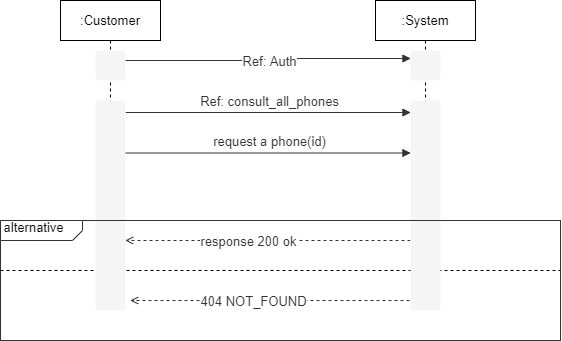

The diagram above was exported from draw.io. Its source (the exported page's mxGraphModel, read from the mxfile embedded in the PNG):
<mxGraphModel dx="868" dy="417" grid="1" gridSize="10" guides="1" tooltips="1" connect="1" arrows="1" fold="1" page="1" pageScale="1" pageWidth="827" pageHeight="1169" math="0" shadow="0">
  <root>
    <mxCell id="b4RZuHwuJ7DXEhJtUI9v-0" />
    <mxCell id="b4RZuHwuJ7DXEhJtUI9v-1" parent="b4RZuHwuJ7DXEhJtUI9v-0" />
    <mxCell id="b4RZuHwuJ7DXEhJtUI9v-2" value="&lt;span style=&quot;color: rgb(0 , 0 , 0) ; font-size: 13px&quot;&gt;:Customer&lt;/span&gt;" style="shape=umlLifeline;perimeter=lifelinePerimeter;whiteSpace=wrap;html=1;container=1;collapsible=0;recursiveResize=0;outlineConnect=0;fontColor=#FFFFFF;strokeColor=#000000;" vertex="1" parent="b4RZuHwuJ7DXEhJtUI9v-1">
      <mxGeometry x="110" y="130" width="100" height="310" as="geometry" />
    </mxCell>
    <mxCell id="b4RZuHwuJ7DXEhJtUI9v-3" value="&lt;span style=&quot;color: rgb(0 , 0 , 0) ; font-size: 13px&quot;&gt;:System&lt;/span&gt;" style="shape=umlLifeline;perimeter=lifelinePerimeter;whiteSpace=wrap;html=1;container=1;collapsible=0;recursiveResize=0;outlineConnect=0;fontColor=#FFFFFF;strokeColor=#000000;" vertex="1" parent="b4RZuHwuJ7DXEhJtUI9v-1">
      <mxGeometry x="425" y="130" width="100" height="310" as="geometry" />
    </mxCell>
    <UserObject label="" lucidchartObjectId="ndMzDBmFQiaB" id="b4RZuHwuJ7DXEhJtUI9v-4">
      <mxCell style="html=1;overflow=block;blockSpacing=1;whiteSpace=wrap;;whiteSpace=wrap;fontSize=13;spacing=0;strokeOpacity=0;fillOpacity=100;rounded=1;absoluteArcSize=1;arcSize=7.5;fillColor=#f5f5f5;strokeWidth=1.5;strokeColor=#666666;fontColor=#333333;" vertex="1" parent="b4RZuHwuJ7DXEhJtUI9v-1">
        <mxGeometry x="145" y="180" width="30" height="30" as="geometry" />
      </mxCell>
    </UserObject>
    <UserObject label="" lucidchartObjectId="QgMzucN.hJll" id="b4RZuHwuJ7DXEhJtUI9v-5">
      <mxCell style="html=1;overflow=block;blockSpacing=1;whiteSpace=wrap;;whiteSpace=wrap;fontSize=13;spacing=0;strokeOpacity=0;fillOpacity=100;rounded=1;absoluteArcSize=1;arcSize=7.5;fillColor=#f5f5f5;strokeWidth=1.5;strokeColor=#666666;fontColor=#333333;" vertex="1" parent="b4RZuHwuJ7DXEhJtUI9v-1">
        <mxGeometry x="460" y="180" width="30" height="30" as="geometry" />
      </mxCell>
    </UserObject>
    <UserObject label="" lucidchartObjectId="fhMzyjMU.WGP" id="b4RZuHwuJ7DXEhJtUI9v-9">
      <mxCell style="html=1;jettySize=18;whiteSpace=wrap;fontSize=13;fontFamily=helvetica;strokeColor=#333333;strokeOpacity=100;strokeWidth=0.8;rounded=1;arcSize=10;edgeStyle=orthogonalEdgeStyle;startArrow=none;;endArrow=block;endFill=1;;" edge="1" parent="b4RZuHwuJ7DXEhJtUI9v-1">
        <mxGeometry width="100" height="100" relative="1" as="geometry">
          <Array as="points" />
          <mxPoint x="175" y="242" as="sourcePoint" />
          <mxPoint x="460" y="242" as="targetPoint" />
        </mxGeometry>
      </mxCell>
    </UserObject>
    <mxCell id="b4RZuHwuJ7DXEhJtUI9v-10" value="Ref: consult_all_phones" style="text;html=1;resizable=0;labelBackgroundColor=#ffffff;align=center;verticalAlign=middle;fontColor=#333333;;fontSize=13;" vertex="1" parent="b4RZuHwuJ7DXEhJtUI9v-9">
      <mxGeometry relative="1" as="geometry">
        <mxPoint y="-11.500000000000682" as="offset" />
      </mxGeometry>
    </mxCell>
    <UserObject label="" lucidchartObjectId="fhMzyjMU.WGP" id="b4RZuHwuJ7DXEhJtUI9v-11">
      <mxCell style="html=1;jettySize=18;whiteSpace=wrap;fontSize=13;fontFamily=helvetica;strokeColor=#333333;strokeOpacity=100;strokeWidth=0.8;rounded=1;arcSize=10;edgeStyle=orthogonalEdgeStyle;startArrow=none;;endArrow=block;endFill=1;;entryX=0;entryY=0.25;entryDx=0;entryDy=0;exitX=1;exitY=0.25;exitDx=0;exitDy=0;" edge="1" parent="b4RZuHwuJ7DXEhJtUI9v-1" source="b4RZuHwuJ7DXEhJtUI9v-24" target="b4RZuHwuJ7DXEhJtUI9v-23">
        <mxGeometry width="100" height="100" relative="1" as="geometry">
          <Array as="points" />
          <mxPoint x="175" y="350" as="sourcePoint" />
          <mxPoint x="460" y="350" as="targetPoint" />
        </mxGeometry>
      </mxCell>
    </UserObject>
    <mxCell id="b4RZuHwuJ7DXEhJtUI9v-12" value="request a phone(id)" style="text;html=1;resizable=0;labelBackgroundColor=#ffffff;align=center;verticalAlign=middle;fontColor=#333333;;fontSize=13;" vertex="1" parent="b4RZuHwuJ7DXEhJtUI9v-11">
      <mxGeometry relative="1" as="geometry">
        <mxPoint y="-11.500000000000682" as="offset" />
      </mxGeometry>
    </mxCell>
    <UserObject label="" lucidchartObjectId="fhMzFCCpxuK5" id="b4RZuHwuJ7DXEhJtUI9v-16">
      <mxCell style="html=1;jettySize=18;whiteSpace=wrap;fontSize=13;fontFamily=helvetica;strokeColor=#333333;strokeOpacity=100;dashed=1;fixDash=1;strokeWidth=0.8;rounded=1;arcSize=10;edgeStyle=orthogonalEdgeStyle;startArrow=none;;endArrow=open;;" edge="1" parent="b4RZuHwuJ7DXEhJtUI9v-1">
        <mxGeometry width="100" height="100" relative="1" as="geometry">
          <Array as="points">
            <mxPoint x="250" y="370" />
            <mxPoint x="250" y="370" />
          </Array>
          <mxPoint x="460" y="370" as="sourcePoint" />
          <mxPoint x="175" y="370" as="targetPoint" />
        </mxGeometry>
      </mxCell>
    </UserObject>
    <mxCell id="b4RZuHwuJ7DXEhJtUI9v-17" value="response 200 ok" style="text;html=1;resizable=0;labelBackgroundColor=#ffffff;align=center;verticalAlign=middle;fontColor=#333333;;fontSize=13;" vertex="1" parent="b4RZuHwuJ7DXEhJtUI9v-16">
      <mxGeometry x="0.14175621107384861" relative="1" as="geometry" />
    </mxCell>
    <mxCell id="b4RZuHwuJ7DXEhJtUI9v-18" value="" style="text;html=1;resizable=0;labelBackgroundColor=#ffffff;align=center;verticalAlign=middle;;fontSize=13;" vertex="1" parent="b4RZuHwuJ7DXEhJtUI9v-16">
      <mxGeometry relative="1" as="geometry">
        <mxPoint y="5" as="offset" />
      </mxGeometry>
    </mxCell>
    <UserObject label="" lucidchartObjectId="fhMzFCCpxuK5" id="b4RZuHwuJ7DXEhJtUI9v-19">
      <mxCell style="html=1;jettySize=18;whiteSpace=wrap;fontSize=13;fontFamily=helvetica;strokeColor=#333333;strokeOpacity=100;dashed=1;fixDash=1;strokeWidth=0.8;rounded=1;arcSize=10;edgeStyle=orthogonalEdgeStyle;startArrow=none;;endArrow=open;;" edge="1" parent="b4RZuHwuJ7DXEhJtUI9v-1">
        <mxGeometry width="100" height="100" relative="1" as="geometry">
          <Array as="points">
            <mxPoint x="180" y="430" />
          </Array>
          <mxPoint x="465" y="430" as="sourcePoint" />
          <mxPoint x="180" y="430" as="targetPoint" />
        </mxGeometry>
      </mxCell>
    </UserObject>
    <mxCell id="b4RZuHwuJ7DXEhJtUI9v-20" value="404 NOT_FOUND" style="text;html=1;resizable=0;labelBackgroundColor=#ffffff;align=center;verticalAlign=middle;fontColor=#333333;;fontSize=13;" vertex="1" parent="b4RZuHwuJ7DXEhJtUI9v-19">
      <mxGeometry x="0.14175621107384861" relative="1" as="geometry" />
    </mxCell>
    <mxCell id="b4RZuHwuJ7DXEhJtUI9v-21" value="" style="text;html=1;resizable=0;labelBackgroundColor=#ffffff;align=center;verticalAlign=middle;;fontSize=13;" vertex="1" parent="b4RZuHwuJ7DXEhJtUI9v-19">
      <mxGeometry relative="1" as="geometry">
        <mxPoint y="5" as="offset" />
      </mxGeometry>
    </mxCell>
    <mxCell id="b4RZuHwuJ7DXEhJtUI9v-22" value="" style="endArrow=none;dashed=1;html=1;" edge="1" parent="b4RZuHwuJ7DXEhJtUI9v-1">
      <mxGeometry width="50" height="50" relative="1" as="geometry">
        <mxPoint x="50" y="400" as="sourcePoint" />
        <mxPoint x="610" y="400" as="targetPoint" />
      </mxGeometry>
    </mxCell>
    <UserObject label="" lucidchartObjectId="QgMzucN.hJll" id="b4RZuHwuJ7DXEhJtUI9v-23">
      <mxCell style="html=1;overflow=block;blockSpacing=1;whiteSpace=wrap;;whiteSpace=wrap;fontSize=13;spacing=0;strokeOpacity=0;fillOpacity=100;rounded=1;absoluteArcSize=1;arcSize=7.5;fillColor=#f5f5f5;strokeWidth=1.5;strokeColor=#666666;fontColor=#333333;" vertex="1" parent="b4RZuHwuJ7DXEhJtUI9v-1">
        <mxGeometry x="460" y="230" width="30" height="210" as="geometry" />
      </mxCell>
    </UserObject>
    <UserObject label="" lucidchartObjectId="QgMzucN.hJll" id="b4RZuHwuJ7DXEhJtUI9v-24">
      <mxCell style="html=1;overflow=block;blockSpacing=1;whiteSpace=wrap;;whiteSpace=wrap;fontSize=13;spacing=0;strokeOpacity=0;fillOpacity=100;rounded=1;absoluteArcSize=1;arcSize=7.5;fillColor=#f5f5f5;strokeWidth=1.5;strokeColor=#666666;fontColor=#333333;" vertex="1" parent="b4RZuHwuJ7DXEhJtUI9v-1">
        <mxGeometry x="145" y="230" width="30" height="210" as="geometry" />
      </mxCell>
    </UserObject>
    <UserObject label="&amp;nbsp;alternative" lucidchartObjectId="cnpAC.JYooo3" id="b4RZuHwuJ7DXEhJtUI9v-25">
      <mxCell style="html=1;overflow=block;blockSpacing=1;whiteSpace=wrap;shape=mxgraph.sysml.package2;xSize=90;overflow=fill;whiteSpace=wrap;fontSize=13;align=center;align=left;spacing=0;strokeColor=#333333;strokeOpacity=100;fillOpacity=100;rounded=1;absoluteArcSize=1;arcSize=12;fillColor=#ffffff;strokeWidth=0.8;labelX=82;" vertex="1" parent="b4RZuHwuJ7DXEhJtUI9v-1">
        <mxGeometry x="50" y="350" width="560" height="120" as="geometry" />
      </mxCell>
    </UserObject>
    <UserObject label="" lucidchartObjectId="TeMzheqAf.5g" id="ZUkwxXS9lwKO30zNtK6a-0">
      <mxCell style="html=1;jettySize=18;whiteSpace=wrap;fontSize=13;fontFamily=helvetica;strokeColor=#333333;strokeOpacity=100;fixDash=1;strokeWidth=0.8;rounded=1;arcSize=10;edgeStyle=orthogonalEdgeStyle;startArrow=block;;endArrow=none;;startFill=1;endFill=0;entryX=1;entryY=0.25;entryDx=0;entryDy=0;" edge="1" parent="b4RZuHwuJ7DXEhJtUI9v-1">
        <mxGeometry width="100" height="100" relative="1" as="geometry">
          <Array as="points">
            <mxPoint x="318" y="188" />
            <mxPoint x="318" y="190" />
          </Array>
          <mxPoint x="460" y="188" as="sourcePoint" />
          <mxPoint x="175" y="190" as="targetPoint" />
        </mxGeometry>
      </mxCell>
    </UserObject>
    <mxCell id="ZUkwxXS9lwKO30zNtK6a-1" value="Ref: Auth" style="text;html=1;resizable=0;labelBackgroundColor=#ffffff;align=center;verticalAlign=middle;fontColor=#333333;;fontSize=13;" vertex="1" parent="ZUkwxXS9lwKO30zNtK6a-0">
      <mxGeometry relative="1" as="geometry" />
    </mxCell>
    <mxCell id="ZUkwxXS9lwKO30zNtK6a-2" value="" style="text;html=1;resizable=0;labelBackgroundColor=#ffffff;align=center;verticalAlign=middle;;fontSize=13;" vertex="1" parent="ZUkwxXS9lwKO30zNtK6a-0">
      <mxGeometry relative="1" as="geometry">
        <mxPoint y="5" as="offset" />
      </mxGeometry>
    </mxCell>
  </root>
</mxGraphModel>